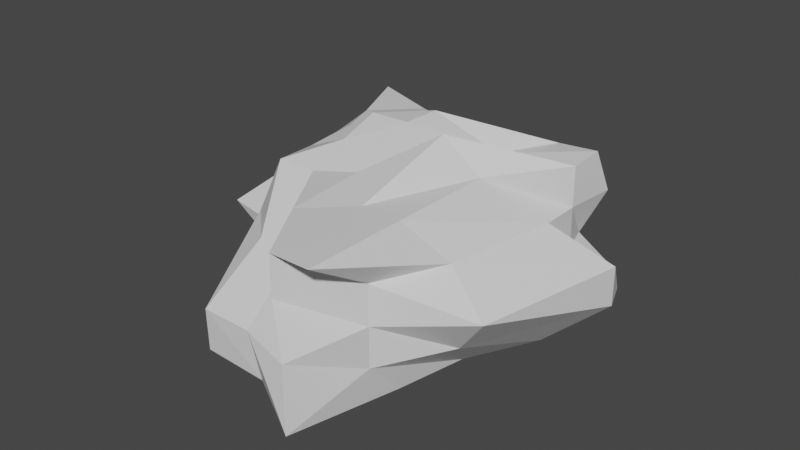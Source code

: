 # Source: Rock1.blend  (saved by Blender 3.1.7; exported with 4.5.12 LTS)
import bpy
from mathutils import Matrix  # noqa: F401  (used for matrix-valued properties, if any)

bpy.ops.wm.read_factory_settings(use_empty=True)
scene = bpy.context.scene
scene.name = 'Scene'

# ---- collections
col_collection = bpy.data.collections.new('Collection'); scene.collection.children.link(col_collection)

# ---- materials (node trees are filled in below, after node groups)
mat_material = bpy.data.materials.new('Material')
mat_material.alpha_threshold = 0.0
mat_material.use_transparent_shadow = False
mat_material.line_color = (0.0, 0.0, 0.0, 1.0)

# ---- material node trees
mat_material.use_nodes = True; mat_material.node_tree.nodes.clear()
_N = mat_material.node_tree.nodes; _L = mat_material.node_tree.links
n0 = _N.new('ShaderNodeOutputMaterial'); n0.name = 'Material Output'; n0.location = (300, 300)
n1 = _N.new('ShaderNodeBsdfPrincipled'); n1.name = 'Principled BSDF'; n1.location = (10, 300)
n1.distribution = 'GGX'
n1.subsurface_method = 'RANDOM_WALK_SKIN'
n1.inputs[2].default_value = 0.4
n1.inputs[3].default_value = 1.45
n1.inputs[27].default_value = (0.0, 0.0, 0.0, 1.0)
n1.inputs[28].default_value = 1.0
_L.new(n1.outputs[0], n0.inputs[0])
n0.is_active_output = True

# ---- world
world_world = bpy.data.worlds.new('World'); scene.world = world_world
world_world.use_nodes = True; world_world.node_tree.nodes.clear()
_N = world_world.node_tree.nodes; _L = world_world.node_tree.links
n0 = _N.new('ShaderNodeOutputWorld'); n0.name = 'World Output'; n0.location = (300, 300)
n1 = _N.new('ShaderNodeBackground'); n1.name = 'Background'; n1.location = (10, 300)
n1.inputs[0].default_value = (0.05088, 0.05088, 0.05088, 1.0)
_L.new(n1.outputs[0], n0.inputs[0])
n0.is_active_output = True
world_world.color = (0.05088, 0.05088, 0.05088)
world_world.use_sun_shadow = False
world_world.sun_shadow_jitter_overblur = 0.0

# ---- meshes
me_cube = bpy.data.meshes.new('Cube')
me_cube.from_pydata([(1.636, 1.354, 1.039), (1.63, 1.427, -1.0), (1.0, -2.638, 1.019), (1.0, -1.338, -0.996), (-1.586, 1.531, 1.0), (-1.586, 1.531, -1.0), (-1.0, -1.0, 1.0), (-1.0, -1.339, -0.996), (0.0, 1.0, -1.0), (-2.989e-08, -1.821, 1.01), (-2.98e-08, -1.819, -0.9904), (0.0, 1.0, 1.0), (-1.0, -0.006018, -1.0), (1.0, -0.006195, 1.0), (-1.0, -0.006018, 1.0), (1.63, 0.4206, -1.0), (0.0, -0.006018, -1.0), (0.0, -0.006018, 1.386), (1.513, 1.302, 0.0), (-1.0, -1.819, 0.009607), (1.0, -1.817, 0.009581), (-1.975, 1.381, 0.0), (0.0, 2.79, 0.0), (0.1337, -2.65, 0.01921), (2.26, 0.8473, 0.0), (-2.176, -0.6517, 0.0), (-1.0, -1.339, 0.504), (1.711, 1.532, 0.5195), (1.0, -1.819, 0.5096), (-2.073, 1.722, 0.5), (0.0, 2.193, 0.5), (-2.989e-08, -1.821, 0.5096), (1.63, 0.4206, 0.5), (-1.588, -0.3288, 0.5), (1.887, 1.578, -0.5), (1.003, -1.819, -0.4904), (-2.073, 1.722, -0.5), (0.0, 1.895, -0.5), (0.3224, -2.667, -0.4808), (2.26, 0.8473, -0.5), (-1.588, -0.3288, -0.5), (-1.0, -1.819, -0.4904), (-1.0, -0.5853, -0.999), (1.0, -1.329, 1.01), (-1.25e-08, -0.8466, -0.996), (-1.255e-08, -0.8479, 1.071), (-1.0, -0.503, 1.0), (1.177, -0.4647, -0.999), (-1.08, -0.8906, 0.00403), (1.864, -1.068, 0.004014), (-1.163, -0.6749, 0.501), (1.377, -0.9819, 0.504), (1.476, -0.927, -0.496), (-1.002, -0.8477, -0.496), (-1.24, 0.7142, 1.0), (1.63, 0.9236, -1.0), (-1.24, 0.7142, -1.0), (1.624, 0.9198, 1.0), (0.0, 0.497, -1.0), (0.0, 0.497, 1.373), (1.63, 0.9236, 0.0), (-1.58, 1.023, 0.0), (1.624, 0.9198, 0.5), (-1.58, 1.023, 0.5), (-1.58, 1.023, -0.5), (2.107, 1.238, -0.5), (0.5014, -1.821, -0.9904), (1.125, 1.356, 1.0), (0.759, 1.176, -1.0), (0.4991, -2.638, 1.019), (0.4991, -0.006195, 1.374), (0.759, 0.17, -1.0), (0.8205, -2.853, 0.01921), (1.127, 1.425, 0.0), (0.4991, -2.638, 0.5192), (1.127, 1.423, 0.5), (1.127, 1.425, -0.5), (1.142, -3.154, -0.4808), (0.4991, -1.329, 1.01), (0.4991, -0.8466, -0.996), (0.759, 0.673, -1.0), (0.7557, 0.6708, 1.0), (-0.7426, 1.22, -1.0), (-0.5, -1.0, 1.0), (-0.5, -1.819, -0.9904), (-0.7426, 1.22, 1.0), (-0.5, -0.006018, -1.0), (-0.5, -0.006018, 1.374), (-1.086, 1.531, 0.0), (-0.5, -2.638, 0.01921), (-1.086, 1.531, 0.5), (-0.5, -1.819, 0.5096), (-0.5, -2.626, -0.4808), (-1.086, 1.531, -0.5), (-0.5, -0.8466, -0.996), (-0.5, -0.503, 1.21), (-0.556, 0.5478, 1.119), (-0.556, 0.5478, -1.0)], [], [(95, 46, 6, 83), (91, 83, 6, 26), (63, 54, 4, 29), (79, 47, 3, 66), (51, 43, 2, 28), (75, 67, 0, 27), (90, 85, 11, 30), (94, 44, 10, 84), (74, 69, 9, 31), (78, 45, 9, 69), (81, 59, 17, 70), (97, 58, 16, 86), (62, 57, 13, 32), (80, 55, 15, 71), (50, 46, 14, 33), (96, 54, 14, 87), (53, 48, 25, 40), (65, 60, 24, 39), (77, 72, 23, 38), (93, 88, 22, 37), (76, 73, 18, 34), (52, 49, 20, 35), (64, 61, 21, 36), (92, 89, 19, 41), (48, 50, 33, 25), (60, 62, 32, 24), (72, 74, 31, 23), (88, 90, 30, 22), (73, 75, 27, 18), (49, 51, 28, 20), (61, 63, 29, 21), (89, 91, 26, 19), (84, 92, 41, 7), (56, 64, 36, 5), (47, 52, 35, 3), (68, 76, 34, 1), (82, 93, 37, 8), (66, 77, 38, 10), (55, 65, 39, 15), (42, 53, 40, 12), (7, 41, 53, 42), (15, 39, 52, 47), (24, 32, 51, 49), (19, 26, 50, 48), (39, 24, 49, 52), (41, 19, 48, 53), (26, 6, 46, 50), (70, 17, 45, 78), (86, 16, 44, 94), (32, 13, 43, 51), (71, 15, 47, 79), (87, 14, 46, 95), (1, 34, 65, 55), (12, 40, 64, 56), (25, 33, 63, 61), (18, 27, 62, 60), (40, 25, 61, 64), (34, 18, 60, 65), (85, 4, 54, 96), (68, 1, 55, 80), (27, 0, 57, 62), (82, 8, 58, 97), (67, 11, 59, 81), (33, 14, 54, 63), (0, 67, 81, 57), (8, 68, 80, 58), (16, 71, 79, 44), (13, 70, 78, 43), (3, 35, 77, 66), (8, 37, 76, 68), (22, 30, 75, 73), (20, 28, 74, 72), (37, 22, 73, 76), (35, 20, 72, 77), (58, 80, 71, 16), (57, 81, 70, 13), (43, 78, 69, 2), (28, 2, 69, 74), (30, 11, 67, 75), (44, 79, 66, 10), (5, 82, 97, 56), (11, 85, 96, 59), (17, 87, 95, 45), (12, 86, 94, 42), (5, 36, 93, 82), (10, 38, 92, 84), (23, 31, 91, 89), (21, 29, 90, 88), (38, 23, 89, 92), (36, 21, 88, 93), (59, 96, 87, 17), (56, 97, 86, 12), (42, 94, 84, 7), (29, 4, 85, 90), (31, 9, 83, 91), (45, 95, 83, 9)])
_uv = me_cube.uv_layers.new(name='UVMap')
_uv.uv.foreach_set('vector', [0.8125, 0.6879, 0.875, 0.6879, 0.875, 0.75, 0.8125, 0.75, 0.5625, 0.9375, 0.625, 0.9375, 0.625, 1.0, 0.5625, 1.0, 0.5625, 0.1871, 0.625, 0.1871, 0.625, 0.25, 0.5625, 0.25, 0.3124, 0.6879, 0.375, 0.6879, 0.375, 0.75, 0.3124, 0.75, 0.5625, 0.6879, 0.625, 0.6879, 0.625, 0.75, 0.5625, 0.75, 0.5625, 0.4374, 0.625, 0.4374, 0.625, 0.5, 0.5625, 0.5, 0.5625, 0.3125, 0.625, 0.3125, 0.625, 0.375, 0.5625, 0.375, 0.1875, 0.6879, 0.25, 0.6879, 0.25, 0.75, 0.1875, 0.75, 0.5625, 0.8126, 0.625, 0.8126, 0.625, 0.875, 0.5625, 0.875, 0.6876, 0.6879, 0.75, 0.6879, 0.75, 0.75, 0.6876, 0.75, 0.6876, 0.5629, 0.75, 0.5629, 0.75, 0.6258, 0.6876, 0.6258, 0.1875, 0.5629, 0.25, 0.5629, 0.25, 0.6258, 0.1875, 0.6258, 0.5625, 0.5629, 0.625, 0.5629, 0.625, 0.6258, 0.5625, 0.6258, 0.3124, 0.5629, 0.375, 0.5629, 0.375, 0.6258, 0.3124, 0.6258, 0.5625, 0.06212, 0.625, 0.06212, 0.625, 0.1242, 0.5625, 0.1242, 0.8125, 0.5629, 0.875, 0.5629, 0.875, 0.6258, 0.8125, 0.6258, 0.4375, 0.06212, 0.5, 0.06212, 0.5, 0.1242, 0.4375, 0.1242, 0.4375, 0.5629, 0.5, 0.5629, 0.5, 0.6258, 0.4375, 0.6258, 0.4375, 0.8126, 0.5, 0.8126, 0.5, 0.875, 0.4375, 0.875, 0.4375, 0.3125, 0.5, 0.3125, 0.5, 0.375, 0.4375, 0.375, 0.4375, 0.4374, 0.5, 0.4374, 0.5, 0.5, 0.4375, 0.5, 0.4375, 0.6879, 0.5, 0.6879, 0.5, 0.75, 0.4375, 0.75, 0.4375, 0.1871, 0.5, 0.1871, 0.5, 0.25, 0.4375, 0.25, 0.4375, 0.9375, 0.5, 0.9375, 0.5, 1.0, 0.4375, 1.0, 0.5, 0.06212, 0.5625, 0.06212, 0.5625, 0.1242, 0.5, 0.1242, 0.5, 0.5629, 0.5625, 0.5629, 0.5625, 0.6258, 0.5, 0.6258, 0.5, 0.8126, 0.5625, 0.8126, 0.5625, 0.875, 0.5, 0.875, 0.5, 0.3125, 0.5625, 0.3125, 0.5625, 0.375, 0.5, 0.375, 0.5, 0.4374, 0.5625, 0.4374, 0.5625, 0.5, 0.5, 0.5, 0.5, 0.6879, 0.5625, 0.6879, 0.5625, 0.75, 0.5, 0.75, 0.5, 0.1871, 0.5625, 0.1871, 0.5625, 0.25, 0.5, 0.25, 0.5, 0.9375, 0.5625, 0.9375, 0.5625, 1.0, 0.5, 1.0, 0.375, 0.9375, 0.4375, 0.9375, 0.4375, 1.0, 0.375, 1.0, 0.375, 0.1871, 0.4375, 0.1871, 0.4375, 0.25, 0.375, 0.25, 0.375, 0.6879, 0.4375, 0.6879, 0.4375, 0.75, 0.375, 0.75, 0.375, 0.4374, 0.4375, 0.4374, 0.4375, 0.5, 0.375, 0.5, 0.375, 0.3125, 0.4375, 0.3125, 0.4375, 0.375, 0.375, 0.375, 0.375, 0.8126, 0.4375, 0.8126, 0.4375, 0.875, 0.375, 0.875, 0.375, 0.5629, 0.4375, 0.5629, 0.4375, 0.6258, 0.375, 0.6258, 0.375, 0.06212, 0.4375, 0.06212, 0.4375, 0.1242, 0.375, 0.1242, 0.375, 0.0, 0.4375, 0.0, 0.4375, 0.06212, 0.375, 0.06212, 0.375, 0.6258, 0.4375, 0.6258, 0.4375, 0.6879, 0.375, 0.6879, 0.5, 0.6258, 0.5625, 0.6258, 0.5625, 0.6879, 0.5, 0.6879, 0.5, 0.0, 0.5625, 0.0, 0.5625, 0.06212, 0.5, 0.06212, 0.4375, 0.6258, 0.5, 0.6258, 0.5, 0.6879, 0.4375, 0.6879, 0.4375, 0.0, 0.5, 0.0, 0.5, 0.06212, 0.4375, 0.06212, 0.5625, 0.0, 0.625, 0.0, 0.625, 0.06212, 0.5625, 0.06212, 0.6876, 0.6258, 0.75, 0.6258, 0.75, 0.6879, 0.6876, 0.6879, 0.1875, 0.6258, 0.25, 0.6258, 0.25, 0.6879, 0.1875, 0.6879, 0.5625, 0.6258, 0.625, 0.6258, 0.625, 0.6879, 0.5625, 0.6879, 0.3124, 0.6258, 0.375, 0.6258, 0.375, 0.6879, 0.3124, 0.6879, 0.8125, 0.6258, 0.875, 0.6258, 0.875, 0.6879, 0.8125, 0.6879, 0.375, 0.5, 0.4375, 0.5, 0.4375, 0.5629, 0.375, 0.5629, 0.375, 0.1242, 0.4375, 0.1242, 0.4375, 0.1871, 0.375, 0.1871, 0.5, 0.1242, 0.5625, 0.1242, 0.5625, 0.1871, 0.5, 0.1871, 0.5, 0.5, 0.5625, 0.5, 0.5625, 0.5629, 0.5, 0.5629, 0.4375, 0.1242, 0.5, 0.1242, 0.5, 0.1871, 0.4375, 0.1871, 0.4375, 0.5, 0.5, 0.5, 0.5, 0.5629, 0.4375, 0.5629, 0.8125, 0.5, 0.875, 0.5, 0.875, 0.5629, 0.8125, 0.5629, 0.3124, 0.5, 0.375, 0.5, 0.375, 0.5629, 0.3124, 0.5629, 0.5625, 0.5, 0.625, 0.5, 0.625, 0.5629, 0.5625, 0.5629, 0.1875, 0.5, 0.25, 0.5, 0.25, 0.5629, 0.1875, 0.5629, 0.6876, 0.5, 0.75, 0.5, 0.75, 0.5629, 0.6876, 0.5629, 0.5625, 0.1242, 0.625, 0.1242, 0.625, 0.1871, 0.5625, 0.1871, 0.625, 0.5, 0.6876, 0.5, 0.6876, 0.5629, 0.625, 0.5629, 0.25, 0.5, 0.3124, 0.5, 0.3124, 0.5629, 0.25, 0.5629, 0.25, 0.6258, 0.3124, 0.6258, 0.3124, 0.6879, 0.25, 0.6879, 0.625, 0.6258, 0.6876, 0.6258, 0.6876, 0.6879, 0.625, 0.6879, 0.375, 0.75, 0.4375, 0.75, 0.4375, 0.8126, 0.375, 0.8126, 0.375, 0.375, 0.4375, 0.375, 0.4375, 0.4374, 0.375, 0.4374, 0.5, 0.375, 0.5625, 0.375, 0.5625, 0.4374, 0.5, 0.4374, 0.5, 0.75, 0.5625, 0.75, 0.5625, 0.8126, 0.5, 0.8126, 0.4375, 0.375, 0.5, 0.375, 0.5, 0.4374, 0.4375, 0.4374, 0.4375, 0.75, 0.5, 0.75, 0.5, 0.8126, 0.4375, 0.8126, 0.25, 0.5629, 0.3124, 0.5629, 0.3124, 0.6258, 0.25, 0.6258, 0.625, 0.5629, 0.6876, 0.5629, 0.6876, 0.6258, 0.625, 0.6258, 0.625, 0.6879, 0.6876, 0.6879, 0.6876, 0.75, 0.625, 0.75, 0.5625, 0.75, 0.625, 0.75, 0.625, 0.8126, 0.5625, 0.8126, 0.5625, 0.375, 0.625, 0.375, 0.625, 0.4374, 0.5625, 0.4374, 0.25, 0.6879, 0.3124, 0.6879, 0.3124, 0.75, 0.25, 0.75, 0.125, 0.5, 0.1875, 0.5, 0.1875, 0.5629, 0.125, 0.5629, 0.75, 0.5, 0.8125, 0.5, 0.8125, 0.5629, 0.75, 0.5629, 0.75, 0.6258, 0.8125, 0.6258, 0.8125, 0.6879, 0.75, 0.6879, 0.125, 0.6258, 0.1875, 0.6258, 0.1875, 0.6879, 0.125, 0.6879, 0.375, 0.25, 0.4375, 0.25, 0.4375, 0.3125, 0.375, 0.3125, 0.375, 0.875, 0.4375, 0.875, 0.4375, 0.9375, 0.375, 0.9375, 0.5, 0.875, 0.5625, 0.875, 0.5625, 0.9375, 0.5, 0.9375, 0.5, 0.25, 0.5625, 0.25, 0.5625, 0.3125, 0.5, 0.3125, 0.4375, 0.875, 0.5, 0.875, 0.5, 0.9375, 0.4375, 0.9375, 0.4375, 0.25, 0.5, 0.25, 0.5, 0.3125, 0.4375, 0.3125, 0.75, 0.5629, 0.8125, 0.5629, 0.8125, 0.6258, 0.75, 0.6258, 0.125, 0.5629, 0.1875, 0.5629, 0.1875, 0.6258, 0.125, 0.6258, 0.125, 0.6879, 0.1875, 0.6879, 0.1875, 0.75, 0.125, 0.75, 0.5625, 0.25, 0.625, 0.25, 0.625, 0.3125, 0.5625, 0.3125, 0.5625, 0.875, 0.625, 0.875, 0.625, 0.9375, 0.5625, 0.9375, 0.75, 0.6879, 0.8125, 0.6879, 0.8125, 0.75, 0.75, 0.75])
me_cube.materials.append(mat_material)
me_cube.use_remesh_preserve_volume = False
me_cube.use_remesh_preserve_attributes = False
me_cube.use_mirror_vertex_groups = False
me_cube.update()

# ---- objects
ob_cube = bpy.data.objects.new('Cube', me_cube)

# ---- transforms, parenting, visibility, modifiers, constraints
ob_cube.location = (0.0, 0.0, 0.0)
ob_cube.lock_rotations_4d = False
ob_cube.empty_display_type = 'ARROWS'
ob_cube.lineart.crease_threshold = 0.0

# ---- collection membership
col_collection.objects.link(ob_cube)

# ---- scene / render settings (as saved in the file)
scene.frame_start = 1; scene.frame_end = 250; scene.frame_set(1)
scene.render.engine = 'BLENDER_EEVEE_NEXT'
scene.cycles.sampling_pattern = 'TABULATED_SOBOL'
scene.cycles.use_light_tree = False
scene.view_settings.view_transform = 'Filmic'
bpy.context.view_layer.update()

# ---- added for rendering (the .blend has no active camera and no usable light): camera, sun
cam_auto = bpy.data.cameras.new('AutoCamera')
cam_auto.lens = 50.0
cam_auto.sensor_width = 36.0
cam_auto.clip_end = 1000.0
ob_auto_camera = bpy.data.objects.new('AutoCamera', cam_auto)
scene.collection.objects.link(ob_auto_camera)
ob_auto_camera.location = (7.2507, -8.83261, 5.96005)
ob_auto_camera.rotation_euler = (1.09748, -7.21219e-08, 0.694738)
scene.camera = ob_auto_camera
light_auto_sun = bpy.data.lights.new('AutoSun', 'SUN')
light_auto_sun.energy = 3.0
light_auto_sun.angle = 0.0523599
ob_auto_sun = bpy.data.objects.new('AutoSun', light_auto_sun)
scene.collection.objects.link(ob_auto_sun)
ob_auto_sun.rotation_euler = (0.872665, 0.174533, 0.523599)
bpy.context.view_layer.update()
